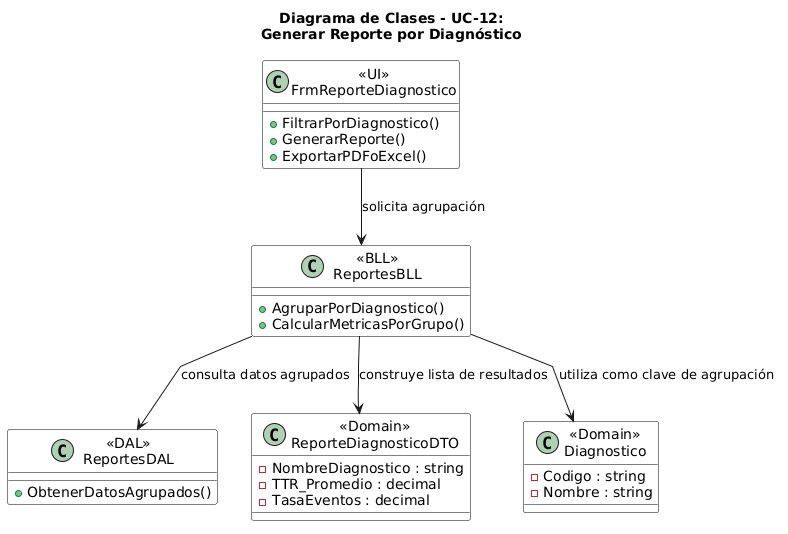

The diagram above was rendered by PlantUML. Its source (embedded in the PNG):
@startuml
title Diagrama de Clases - UC-12:\nGenerar Reporte por Diagnóstico
skinparam linetype polyline
skinparam class {
  BackgroundColor White
  BorderColor Black
  
}
top to bottom direction

class "«UI»\nFrmReporteDiagnostico" as UI {
  + FiltrarPorDiagnostico()
  + GenerarReporte()
  + ExportarPDFoExcel()
}

class "«BLL»\nReportesBLL" as BLL {
  + AgruparPorDiagnostico()
  + CalcularMetricasPorGrupo()
}

class "«DAL»\nReportesDAL" as DAL {
  + ObtenerDatosAgrupados()
}

class "«Domain»\nReporteDiagnosticoDTO" as DTO {
  - NombreDiagnostico : string
  - TTR_Promedio : decimal
  - TasaEventos : decimal
}

class "«Domain»\nDiagnostico" as D {
  - Codigo : string
  - Nombre : string
}

' Relaciones
UI --> BLL : solicita agrupación
BLL --> DAL : consulta datos agrupados
BLL --> DTO : construye lista de resultados
BLL --> D : utiliza como clave de agrupación
@enduml